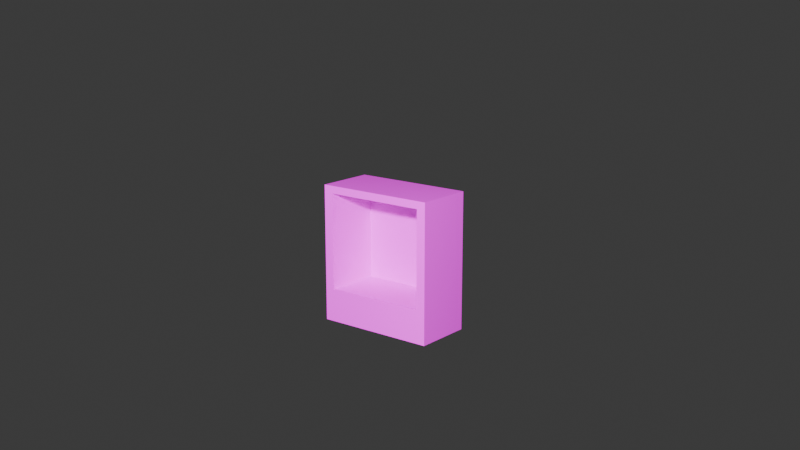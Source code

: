 # Source: computer.blend  (saved by Blender 5.0.119; exported with 4.5.12 LTS)
import bpy
from mathutils import Matrix  # noqa: F401  (used for matrix-valued properties, if any)

bpy.ops.wm.read_factory_settings(use_empty=True)
scene = bpy.context.scene
scene.name = 'Scene'

# ---- collections
col_collection = bpy.data.collections.new('Collection'); scene.collection.children.link(col_collection)

# ---- images (referenced by path relative to the original .blend; pixels are not part of the script)
import os
ASSET_DIR = os.environ.get("B2B_ASSET_DIR", "")  # directory of the original .blend (textures are referenced by path, not embedded)
HERE = os.path.dirname(os.path.abspath(__file__))  # packed textures are extracted next to this script under _unpacked/

def load_image(name, relpath, width, height, colorspace="sRGB"):
    """Load a texture the original file referenced (path relative to the .blend, or extracted next to this script)."""
    p = next((c for c in (os.path.join(HERE, relpath), os.path.join(ASSET_DIR, relpath)) if relpath and os.path.exists(c)), "")
    if p:
        img = bpy.data.images.load(p, check_existing=True)
        img.name = name
    else:  # same state as the original file: an image datablock whose file is absent (Cycles renders it pink)
        img = bpy.data.images.new(name, width, height)
        img.source = "FILE"
        img.filepath = "//" + (relpath or name)
    img.colorspace_settings.name = colorspace
    return img
img_uvrefmap_checkeredmap_jpg = load_image('Uvrefmap_checkeredmap.jpg', 'Uvrefmap_checkeredmap.jpg', 1024, 1024, 'sRGB')

# ---- materials (node trees are filled in below, after node groups)
mat_material = bpy.data.materials.new('Material')
mat_material.alpha_threshold = 0.0
mat_material.use_backface_culling_lightprobe_volume = False
mat_material.roughness = 0.5
mat_material.line_color = (0.0, 0.0, 0.0, 1.0)

# ---- material node trees
mat_material.use_nodes = True; mat_material.node_tree.nodes.clear()
_N = mat_material.node_tree.nodes; _L = mat_material.node_tree.links
n0 = _N.new('ShaderNodeOutputMaterial'); n0.name = 'Material Output'; n0.location = (200, 100)
n1 = _N.new('ShaderNodeBsdfPrincipled'); n1.name = 'Principled BSDF'; n1.location = (-200, 100)
n2 = _N.new('ShaderNodeTexImage'); n2.name = 'Image Texture'; n2.location = (-490, 80)
n2.image = img_uvrefmap_checkeredmap_jpg
_L.new(n1.outputs[0], n0.inputs[0])
_L.new(n2.outputs[0], n1.inputs[0])
n0.is_active_output = True

# ---- world
world_world = bpy.data.worlds.new('World'); scene.world = world_world
world_world.use_nodes = True; world_world.node_tree.nodes.clear()
_N = world_world.node_tree.nodes; _L = world_world.node_tree.links
n0 = _N.new('ShaderNodeOutputWorld'); n0.name = 'World Output'; n0.location = (200, 100)
n1 = _N.new('ShaderNodeBackground'); n1.name = 'Background'; n1.location = (-200, 100)
n1.inputs[0].default_value = (0.05088, 0.05088, 0.05088, 1.0)
_L.new(n1.outputs[0], n0.inputs[0])
n0.is_active_output = True
world_world.color = (0.05088, 0.05088, 0.05088)
world_world.sun_shadow_jitter_overblur = 0.0

# ---- cameras
cam_camera = bpy.data.cameras.new('Camera')
cam_camera.clip_end = 100.0
cam_camera.ortho_scale = 7.314

# ---- lights
light_light = bpy.data.lights.new('Light', 'POINT')
light_light.energy = 1000.0
light_light.shadow_soft_size = 0.1

# ---- meshes
me_cube = bpy.data.meshes.new('Cube')
me_cube.from_pydata([(1.0, 1.0, 1.0), (1.0, 1.0, -1.0), (0.8482, -1.0, 0.8908), (0.8482, -1.0, -0.5173), (-1.0, 1.0, 1.0), (-1.0, 1.0, -1.0), (-0.8389, -1.0, 0.8908), (-0.8389, -1.0, -0.5173), (-1.0, -1.0, -1.0), (-1.0, -1.0, 1.0), (1.0, -1.0, 1.0), (1.0, -1.0, -1.0), (-1.0, -1.0, -1.0), (-1.0, -1.0, 1.0), (1.0, -1.0, 1.0), (1.0, -1.0, -1.0), (-0.8389, 0.9086, -0.5173), (-0.8389, 0.9086, 0.8908), (0.8482, 0.9086, 0.8908), (0.8482, 0.9086, -0.5173)], [], [(0, 4, 9, 10), (2, 6, 17, 18), (8, 9, 4, 5), (5, 1, 11, 8), (1, 0, 10, 11), (5, 4, 0, 1), (12, 13, 9, 8), (14, 15, 11, 10), (13, 14, 10, 9), (15, 12, 8, 11), (3, 7, 6, 13, 12, 15, 14, 2), (6, 2, 14, 13), (19, 18, 17, 16), (6, 7, 16, 17), (7, 3, 19, 16), (3, 2, 18, 19)])
_uv = me_cube.uv_layers.new(name='UVMap')
_uv.uv.foreach_set('vector', [0.5921, 0.501, 0.8252, 0.501, 0.8252, 0.7341, 0.5921, 0.7341, 0.6933, 0.6837, 0.9401, 0.6837, 0.9401, 0.9629, 0.6933, 0.9629, 0.359, 0.03469, 0.5921, 0.03469, 0.5921, 0.2678, 0.359, 0.2678, 0.1258, 0.501, 0.359, 0.501, 0.359, 0.7341, 0.1258, 0.7341, 0.359, 0.501, 0.5921, 0.501, 0.5921, 0.7341, 0.359, 0.7341, 0.359, 0.2678, 0.5921, 0.2678, 0.5921, 0.501, 0.359, 0.501, 0.009239, 0.03469, 0.009239, 0.03469, 0.009239, 0.03469, 0.009239, 0.03469, 0.009239, 0.03469, 0.009239, 0.03469, 0.009239, 0.03469, 0.009239, 0.03469, 0.5921, 0.9673, 0.5921, 0.7341, 0.5921, 0.7341, 0.5921, 0.9673, 0.359, 0.7341, 0.359, 0.9673, 0.359, 0.9673, 0.359, 0.7341, 0.3874, 0.7626, 0.3874, 0.9388, 0.5637, 0.9388, 0.5921, 0.9673, 0.359, 0.9673, 0.359, 0.7341, 0.5921, 0.7341, 0.5637, 0.7626, 0.5637, 0.9388, 0.5637, 0.7626, 0.5921, 0.7341, 0.5921, 0.9673, 0.3874, 0.7626, 0.5637, 0.7626, 0.5637, 0.9388, 0.3874, 0.9388, 0.7584, 0.02944, 0.9599, 0.02944, 0.9599, 0.3026, 0.7584, 0.3026, 0.6148, 0.2645, 0.8091, 0.2645, 0.8091, 0.4843, 0.6148, 0.4843, 0.05505, 0.1469, 0.2647, 0.1469, 0.2647, 0.4312, 0.05505, 0.4312])
me_cube.materials.append(mat_material)
me_cube.use_mirror_vertex_groups = False
me_cube.update()

# ---- objects
ob_cube = bpy.data.objects.new('Cube', me_cube)
ob_light = bpy.data.objects.new('Light', light_light)
ob_camera = bpy.data.objects.new('Camera', cam_camera)

# ---- transforms, parenting, visibility, modifiers, constraints
ob_cube.location = (0.0, 0.0, 0.0)
ob_cube.scale = (0.2, 0.0975, 0.225)
ob_cube.lock_rotations_4d = False
ob_cube.empty_display_type = 'ARROWS'
ob_cube.lineart.crease_threshold = 0.0
ob_light.location = (1.476, -2.625, 1.424)
ob_light.rotation_euler = (0.6503, 0.05522, 1.866)
ob_light.lock_rotations_4d = False
ob_light.empty_display_type = 'ARROWS'
ob_light.color = (0.0, 0.0, 0.0, 0.0)
ob_light.lineart.crease_threshold = 0.0
ob_camera.location = (2.139, -2.636, 0.9783)
ob_camera.rotation_euler = (1.319, 0.0, 0.6753)
ob_camera.lock_rotations_4d = False
ob_camera.empty_display_type = 'ARROWS'
ob_camera.color = (0.0, 0.0, 0.0, 0.0)
ob_camera.display_type = 'WIRE'
ob_camera.lineart.crease_threshold = 0.0

# ---- collection membership
col_collection.objects.link(ob_cube)
col_collection.objects.link(ob_light)
col_collection.objects.link(ob_camera)

# ---- scene / render settings (as saved in the file)
scene.camera = ob_camera
scene.frame_start = 1; scene.frame_end = 250; scene.frame_set(1)
scene.render.engine = 'BLENDER_EEVEE_NEXT'
scene.render.bake_bias = 0.0
scene.render.bake_samples = 0
scene.cycles.sampling_pattern = 'TABULATED_SOBOL'
scene.eevee.use_volume_custom_range = False
bpy.context.view_layer.update()
